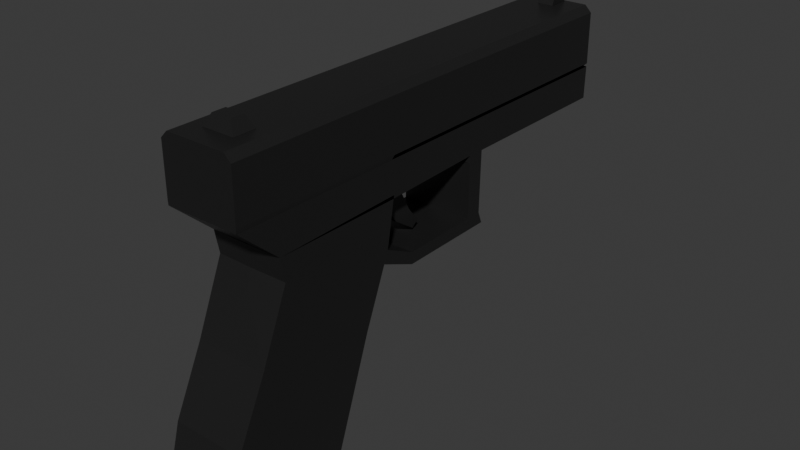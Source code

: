 # Source: gun_v2.blend  (saved by Blender 4.5.90; exported with 4.5.12 LTS)
import bpy
from mathutils import Matrix  # noqa: F401  (used for matrix-valued properties, if any)

bpy.ops.wm.read_factory_settings(use_empty=True)
scene = bpy.context.scene
scene.name = 'Scene'

# ---- collections
col_collection = bpy.data.collections.new('Collection'); scene.collection.children.link(col_collection)

# ---- images (referenced by path relative to the original .blend; pixels are not part of the script)
import os
ASSET_DIR = os.environ.get("B2B_ASSET_DIR", "")  # directory of the original .blend (textures are referenced by path, not embedded)
HERE = os.path.dirname(os.path.abspath(__file__))  # packed textures are extracted next to this script under _unpacked/

def load_image(name, relpath, width, height, colorspace="sRGB"):
    """Load a texture the original file referenced (path relative to the .blend, or extracted next to this script)."""
    p = next((c for c in (os.path.join(HERE, relpath), os.path.join(ASSET_DIR, relpath)) if relpath and os.path.exists(c)), "")
    if p:
        img = bpy.data.images.load(p, check_existing=True)
        img.name = name
    else:  # same state as the original file: an image datablock whose file is absent (Cycles renders it pink)
        img = bpy.data.images.new(name, width, height)
        img.source = "FILE"
        img.filepath = "//" + (relpath or name)
    img.colorspace_settings.name = colorspace
    return img
img_poliigon_metalpaintedmatte_7037_ambientocclusion_2k_jpg = load_image('Poliigon_MetalPaintedMatte_7037_AmbientOcclusion_2K_jpg', 'Poliigon_MetalPaintedMatte_7037_AmbientOcclusion.jpg', 1024, 1024, 'Non-Color')
img_poliigon_metalpaintedmatte_7037_basecolor_2k_jpg = load_image('Poliigon_MetalPaintedMatte_7037_BaseColor_2K_jpg', 'Poliigon_MetalPaintedMatte_7037_BaseColor.jpg', 1024, 1024, 'sRGB')
img_poliigon_metalpaintedmatte_7037_displacement_2k_tiff = load_image('Poliigon_MetalPaintedMatte_7037_Displacement_2K_tiff', 'Poliigon_MetalPaintedMatte_7037_Displacement.tiff', 1024, 1024, 'Non-Color')
img_poliigon_metalpaintedmatte_7037_metallic_2k_jpg = load_image('Poliigon_MetalPaintedMatte_7037_Metallic_2K_jpg', 'Poliigon_MetalPaintedMatte_7037_Metallic.jpg', 1024, 1024, 'Non-Color')
img_poliigon_metalpaintedmatte_7037_normal_2k_png = load_image('Poliigon_MetalPaintedMatte_7037_Normal_2K_png', 'Poliigon_MetalPaintedMatte_7037_Normal.png', 1024, 1024, 'Non-Color')
img_poliigon_metalpaintedmatte_7037_roughness_2k_jpg = load_image('Poliigon_MetalPaintedMatte_7037_Roughness_2K_jpg', 'Poliigon_MetalPaintedMatte_7037_Roughness.jpg', 1024, 1024, 'Non-Color')

# ---- materials (node trees are filled in below, after node groups)
mat_material = bpy.data.materials.new('Material')
mat_material.alpha_threshold = 0.0
mat_material.roughness = 0.5
mat_material.line_color = (0.0, 0.0, 0.0, 1.0)
mat_poliigon_metalpaintedmatte_7037_2k = bpy.data.materials.new('Poliigon_MetalPaintedMatte_7037_2K')

# ---- node groups
ng_simple_uv_mapping = bpy.data.node_groups.new('.simple_uv_mapping', 'ShaderNodeTree')
_s = ng_simple_uv_mapping.interface.new_socket(name='UV', in_out='OUTPUT', socket_type='NodeSocketVector')
_s = ng_simple_uv_mapping.interface.new_socket(name='UV', in_out='INPUT', socket_type='NodeSocketVector')
_s = ng_simple_uv_mapping.interface.new_socket(name='Scale', in_out='INPUT', socket_type='NodeSocketFloat')
_s = ng_simple_uv_mapping.interface.new_socket(name='Rotation', in_out='INPUT', socket_type='NodeSocketFloat')
_s = ng_simple_uv_mapping.interface.new_socket(name='Translate X', in_out='INPUT', socket_type='NodeSocketFloat')
_s = ng_simple_uv_mapping.interface.new_socket(name='Translate Y', in_out='INPUT', socket_type='NodeSocketFloat')
_s = ng_simple_uv_mapping.interface.new_socket(name='Aspect Ratio', in_out='INPUT', socket_type='NodeSocketFloat')
_N = ng_simple_uv_mapping.nodes; _L = ng_simple_uv_mapping.links
n0 = _N.new('NodeGroupInput'); n0.name = 'Group Input'; n0.location = (0, 0)
n1 = _N.new('NodeGroupOutput'); n1.name = 'Group Output'; n1.location = (1250, 0)
n2 = _N.new('ShaderNodeVectorMath'); n2.name = 'Scale (Multiply)'; n2.location = (250, 0)
n2.label = 'Scale (Multiply)'
n2.operation = 'MULTIPLY'
n3 = _N.new('ShaderNodeCombineXYZ'); n3.name = 'Aspect Ratio Factor'; n3.location = (250, -350)
n3.label = 'Aspect Ratio Factor'
n3.inputs[0].default_value = 1.0
n3.inputs[2].default_value = 1.0
n4 = _N.new('ShaderNodeVectorMath'); n4.name = 'Aspect Ration (Multiply)'; n4.location = (500, 0)
n4.label = 'Aspect Ration (Multiply)'
n4.operation = 'MULTIPLY'
n5 = _N.new('ShaderNodeCombineXYZ'); n5.name = 'Translation Offset'; n5.location = (500, -350)
n5.label = 'Translation Offset'
n6 = _N.new('ShaderNodeVectorMath'); n6.name = 'Translation (Add)'; n6.location = (750, 0)
n6.label = 'Translation (Add)'
n7 = _N.new('ShaderNodeMath'); n7.name = 'Math'; n7.location = (750, -350)
n7.operation = 'RADIANS'
n8 = _N.new('ShaderNodeVectorRotate'); n8.name = 'Vector Rotate'; n8.location = (1000, 0)
_L.new(n0.outputs[0], n2.inputs[0])
_L.new(n0.outputs[1], n2.inputs[1])
_L.new(n0.outputs[5], n3.inputs[1])
_L.new(n0.outputs[3], n5.inputs[0])
_L.new(n0.outputs[4], n5.inputs[1])
_L.new(n0.outputs[2], n7.inputs[0])
_L.new(n2.outputs[0], n4.inputs[0])
_L.new(n3.outputs[0], n4.inputs[1])
_L.new(n4.outputs[0], n6.inputs[0])
_L.new(n5.outputs[0], n6.inputs[1])
_L.new(n6.outputs[0], n8.inputs[0])
_L.new(n7.outputs[0], n8.inputs[3])
_L.new(n8.outputs[0], n1.inputs[0])
n1.is_active_output = True

# ---- material node trees
mat_material.use_nodes = True; mat_material.node_tree.nodes.clear()
_N = mat_material.node_tree.nodes; _L = mat_material.node_tree.links
n0 = _N.new('ShaderNodeOutputMaterial'); n0.name = 'Material Output'; n0.location = (200, 100)
n1 = _N.new('ShaderNodeBsdfPrincipled'); n1.name = 'Principled BSDF'; n1.location = (-200, 100)
n1.inputs[0].default_value = (0.05985, 0.05985, 0.05985, 1.0)
n1.inputs[1].default_value = 0.7714
n1.inputs[2].default_value = 0.38
n1.inputs[3].default_value = 1.45
_L.new(n1.outputs[0], n0.inputs[0])
n0.is_active_output = True
mat_poliigon_metalpaintedmatte_7037_2k.use_nodes = True; mat_poliigon_metalpaintedmatte_7037_2k.node_tree.nodes.clear()
_N = mat_poliigon_metalpaintedmatte_7037_2k.node_tree.nodes; _L = mat_poliigon_metalpaintedmatte_7037_2k.node_tree.links
n0 = _N.new('ShaderNodeBsdfPrincipled'); n0.name = 'Principled BSDF'; n0.location = (-150, 100)
n0.distribution = 'GGX'
n0.subsurface_method = 'RANDOM_WALK_SKIN'
n1 = _N.new('ShaderNodeOutputMaterial'); n1.name = 'Material Output'; n1.location = (200, 100)
n2 = _N.new('NodeFrame'); n2.name = 'Textures'; n2.location = (-780, 136)
n2.label = 'Textures'
n2.width = 300
n3 = _N.new('ShaderNodeTexImage'); n3.name = 'AmbientOcclusion'; n3.location = (30, -386)
n3.label = 'AmbientOcclusion'
n3.image = img_poliigon_metalpaintedmatte_7037_ambientocclusion_2k_jpg
n4 = _N.new('ShaderNodeTexImage'); n4.name = 'BaseColor'; n4.location = (30, -36)
n4.label = 'BaseColor'
n4.image = img_poliigon_metalpaintedmatte_7037_basecolor_2k_jpg
n5 = _N.new('ShaderNodeTexImage'); n5.name = 'Displacement'; n5.location = (30, -1786)
n5.label = 'Displacement'
n5.image = img_poliigon_metalpaintedmatte_7037_displacement_2k_tiff
n5.interpolation = 'Cubic'
n6 = _N.new('ShaderNodeTexImage'); n6.name = 'Metallic'; n6.location = (30, -736)
n6.label = 'Metallic'
n6.image = img_poliigon_metalpaintedmatte_7037_metallic_2k_jpg
n7 = _N.new('ShaderNodeTexImage'); n7.name = 'Normal'; n7.location = (30, -1436)
n7.label = 'Normal'
n7.image = img_poliigon_metalpaintedmatte_7037_normal_2k_png
n8 = _N.new('ShaderNodeTexImage'); n8.name = 'Roughness'; n8.location = (30, -1086)
n8.label = 'Roughness'
n8.image = img_poliigon_metalpaintedmatte_7037_roughness_2k_jpg
n9 = _N.new('ShaderNodeMix'); n9.name = 'COLOR * AO'; n9.location = (-400, 100)
n9.label = 'COLOR * AO'
n9.data_type = 'RGBA'
n9.blend_type = 'MULTIPLY'
n9.inputs[0].default_value = 0.0
n10 = _N.new('ShaderNodeDisplacement'); n10.name = 'Displacement.001'; n10.location = (-400, -1650)
n10.inputs[2].default_value = 0.2
n11 = _N.new('ShaderNodeNormalMap'); n11.name = 'Normal Map'; n11.location = (-400, -1300)
n12 = _N.new('NodeFrame'); n12.name = 'Texture Projection/Mapping'; n12.location = (-1380, 136)
n12.label = 'Texture Projection/Mapping'
n12.width = 560
n13 = _N.new('ShaderNodeTexCoord'); n13.name = 'Texture Coordinate'; n13.location = (30, -36)
n14 = _N.new('ShaderNodeGroup'); n14.name = '.simple_uv_mapping'; n14.location = (280, -36)
n14.label = '.simple_uv_mapping'
n14.width = 250
n14.node_tree = ng_simple_uv_mapping
n14.inputs[1].default_value = 1.0
n14.inputs[2].default_value = 0.0
n14.inputs[3].default_value = 0.0
n14.inputs[4].default_value = 0.0
n14.inputs[5].default_value = 1.0
n3.parent = n2
n4.parent = n2
n5.parent = n2
n6.parent = n2
n7.parent = n2
n8.parent = n2
n13.parent = n12
n14.parent = n12
_L.new(n0.outputs[0], n1.inputs[0])
_L.new(n4.outputs[0], n9.inputs[6])
_L.new(n3.outputs[0], n9.inputs[7])
_L.new(n9.outputs[2], n0.inputs[0])
_L.new(n5.outputs[0], n10.inputs[0])
_L.new(n6.outputs[0], n0.inputs[1])
_L.new(n7.outputs[0], n11.inputs[1])
_L.new(n11.outputs[0], n0.inputs[5])
_L.new(n8.outputs[0], n0.inputs[2])
_L.new(n13.outputs[2], n14.inputs[0])
_L.new(n14.outputs[0], n3.inputs[0])
_L.new(n14.outputs[0], n4.inputs[0])
_L.new(n14.outputs[0], n5.inputs[0])
_L.new(n14.outputs[0], n6.inputs[0])
_L.new(n14.outputs[0], n7.inputs[0])
_L.new(n14.outputs[0], n8.inputs[0])
n1.is_active_output = True

# ---- world
world_world = bpy.data.worlds.new('World'); scene.world = world_world
world_world.use_nodes = True; world_world.node_tree.nodes.clear()
_N = world_world.node_tree.nodes; _L = world_world.node_tree.links
n0 = _N.new('ShaderNodeOutputWorld'); n0.name = 'World Output'; n0.location = (200, 100)
n1 = _N.new('ShaderNodeBackground'); n1.name = 'Background'; n1.location = (-200, 100)
n1.inputs[0].default_value = (0.05088, 0.05088, 0.05088, 1.0)
_L.new(n1.outputs[0], n0.inputs[0])
n0.is_active_output = True
world_world.color = (0.05088, 0.05088, 0.05088)
world_world.sun_shadow_jitter_overblur = 0.0

# ---- meshes
me_cube_005 = bpy.data.meshes.new('Cube.005')
me_cube_005.from_pydata([(-0.3547, -2.489, -1.48), (-0.3547, -1.833, 0.2573), (-0.3547, -1.24, -1.525), (-0.3547, -0.6741, 0.1917), (0.0, -1.063, -1.027), (0.0, -2.315, -0.8457), (-0.3547, -1.063, -1.027), (-0.3547, -2.315, -0.8457), (0.0, -1.24, -1.525), (0.0, -2.489, -1.48), (0.0, -1.833, 0.2573), (-0.3547, -2.025, -0.2424), (0.0, -2.025, -0.2424), (-0.3547, -0.8594, -0.4523), (0.0, -0.8594, -0.4523), (-0.3547, -1.833, 0.2573), (0.0, -1.833, 0.2573), (-0.3547, -1.833, 0.2573), (-0.3547, -0.6741, 0.1917), (0.0, -1.833, 0.2573), (-0.3547, -1.833, 0.2573), (-0.3547, -0.6741, 0.1917), (-0.3547, -1.833, 0.2573), (-0.3547, -0.6741, 0.1917), (-0.3547, -1.833, 0.2573), (-0.3547, -0.6741, 0.1917), (-0.3547, -2.187, 0.9923), (-0.3547, -0.5043, 0.9923), (0.0, -2.187, 0.9923), (0.0, -0.5043, 0.9923), (0.0, -1.791, 0.6435), (-0.3547, -0.5136, 0.6457), (0.0, -0.5136, 0.6457), (-0.3547, -1.791, 0.6435), (-0.3547, 2.364, 0.9923), (0.0, 2.364, 0.9923), (-0.3547, 2.355, 0.6751), (0.0, 2.355, 0.6457), (-0.3547, -2.187, 0.9923), (-0.3547, -0.5043, 0.9923), (0.0, -2.187, 0.9923), (0.0, -0.5043, 0.9923), (-0.3547, 2.364, 0.9923), (0.0, 2.364, 0.9923), (0.0, -2.025, -0.2424), (0.0, -2.315, -0.8457), (-0.3547, -2.315, -0.8457), (-0.3547, -2.025, -0.2424), (-0.3547, -1.063, -1.027), (-0.3547, -0.8594, -0.4523), (-0.3547, -1.063, -1.027), (0.0, -1.063, -1.027), (-0.3547, -0.8594, -0.4523), (0.0, -0.8594, -0.4523), (0.0, -2.025, -0.2424), (0.0, -2.315, -0.8457), (-0.3547, -2.315, -0.8457), (-0.3547, -2.025, -0.2424), (-0.3547, -1.063, -1.027), (-0.3547, -0.8594, -0.4523), (-0.3547, -1.063, -1.027), (0.0, -1.063, -1.027), (-0.3547, -0.8594, -0.4523), (0.0, -0.8594, -0.4523), (0.0, -2.025, -0.2424), (0.0, -2.315, -0.8457), (-0.3547, -2.315, -0.8457), (-0.3547, -2.025, -0.2424), (-0.3547, -1.063, -1.027), (-0.3547, -0.8594, -0.4523), (-0.3547, -1.063, -1.027), (0.0, -1.063, -1.027), (-0.3547, -0.8594, -0.4523), (0.0, -0.8594, -0.4523), (0.0, -2.025, -0.2424), (0.0, -2.315, -0.8457), (-0.3547, -2.315, -0.8457), (-0.3547, -2.025, -0.2424), (-0.3547, -1.063, -1.027), (-0.3547, -0.8594, -0.4523), (-0.3547, -2.025, -0.2424), (0.0, -2.025, -0.2424), (-0.3547, -0.8594, -0.4523), (0.0, -0.8594, -0.4523), (-0.3547, -1.748, 0.4187), (0.0, -1.757, 0.4209), (-0.3547, -0.5917, 0.211), (0.0, -0.5917, 0.211), (-0.3547, -1.791, 0.6435), (0.0, -1.795, 0.6436), (-0.3547, -0.5136, 0.6751), (0.0, -0.5088, 0.6436), (-0.3547, -0.5526, 0.4284), (-0.3547, -1.77, 0.5311), (0.0, -1.776, 0.5323), (0.0, -0.5502, 0.4273), (-0.3547, -0.6381, 0.09614), (-0.3547, -1.796, 0.3042), (0.0, -1.803, 0.3061), (0.0, -0.6381, 0.09614), (-0.3547, 0.6603, 0.07227), (0.0, 0.6603, 0.07227), (-0.3547, 0.7072, -0.0426), (0.0, 0.7072, -0.0426), (0.0, -0.2794, 0.06057), (-0.3547, -0.2806, -0.0543), (0.0, -0.2806, -0.0543), (-0.3547, -0.2794, 0.06057), (0.0, 0.4968, 0.07023), (-0.3547, 0.5353, -0.04464), (-0.3547, 0.4968, 0.07023), (0.0, 0.5353, -0.04464), (-0.3547, 0.6829, 0.9923), (-0.3547, 0.6736, 0.6751), (0.0, 0.6829, 0.9923), (0.0, 0.6736, 0.6457), (-0.3547, 0.5044, 0.6751), (0.0, 0.5044, 0.6457), (-0.3547, 0.5137, 0.9923), (0.0, 0.5137, 0.9923), (0.0, 0.44, 0.6457), (0.0, 0.7283, 0.6457), (-0.3547, 0.6736, 0.6751), (-0.3547, 0.5044, 0.6751), (0.0, 0.5035, 0.5792), (-0.3547, 0.5035, 0.6052), (-0.3547, 0.6721, 0.6055), (0.0, 0.6721, 0.5794)], [(16, 19), (10, 16), (15, 17), (23, 21), (21, 3), (17, 24), (25, 18)], [(2, 6, 4, 8), (47, 49, 59, 57), (13, 6, 48, 49), (1, 15, 22, 20), (9, 5, 7, 0), (2, 8, 9, 0), (0, 7, 6, 2), (12, 11, 47, 44), (113, 112, 34, 36), (29, 27, 26, 28), (31, 33, 26, 27), (33, 30, 28, 26), (37, 36, 34, 35), (112, 114, 35, 34), (115, 113, 36, 37), (41, 39, 38, 40), (39, 41, 43, 42), (4, 6, 50, 51), (48, 46, 56, 58), (11, 13, 49, 47), (6, 7, 46, 48), (7, 5, 45, 46), (57, 59, 69, 67), (52, 53, 63, 62), (58, 56, 66, 68), (46, 45, 55, 56), (49, 48, 58, 59), (44, 47, 57, 54), (6, 13, 52, 50), (13, 14, 53, 52), (62, 63, 73, 72), (68, 66, 76, 78), (64, 67, 77, 74), (51, 50, 60, 61), (56, 55, 65, 66), (50, 52, 62, 60), (59, 58, 68, 69), (54, 57, 67, 64), (70, 72, 73, 71), (75, 74, 77, 76), (76, 77, 79, 78), (67, 69, 79, 77), (61, 60, 70, 71), (66, 65, 75, 76), (60, 62, 72, 70), (69, 68, 78, 79), (13, 11, 80, 82), (11, 12, 81, 80), (14, 13, 82, 83), (96, 97, 84, 86), (97, 98, 85, 84), (111, 109, 102, 103), (92, 93, 88, 90), (93, 94, 89, 88), (95, 92, 90, 91), (87, 86, 92, 95), (84, 85, 94, 93), (86, 84, 93, 92), (83, 82, 96, 99), (80, 81, 98, 97), (82, 80, 97, 96), (103, 102, 100, 101), (109, 110, 100, 102), (126, 125, 123, 122), (86, 87, 104, 107), (96, 86, 107, 105), (99, 96, 105, 106), (107, 104, 108, 110), (105, 107, 110, 109), (106, 105, 109, 111), (117, 116, 113, 115), (118, 119, 114, 112), (116, 118, 112, 113), (31, 27, 118, 116), (27, 29, 119, 118), (32, 31, 116, 117), (123, 120, 121, 122), (127, 126, 122, 121), (125, 124, 120, 123), (110, 108, 124, 125), (101, 100, 126, 127), (100, 110, 125, 126)])
_uv = me_cube_005.uv_layers.new(name='UVMap')
_uv.uv.foreach_set('vector', [0.375, 0.25, 0.4555, 0.25, 0.4555, 0.375, 0.375, 0.375, 0.0, 0.0, 0.0, 0.0, 0.0, 0.0, 0.0, 0.0, 0.5482, 0.25, 0.4555, 0.25, 0.4555, 0.25, 0.5482, 0.25, 0.625, 1.0, 0.625, 1.0, 0.625, 1.0, 0.625, 1.0, 0.375, 0.875, 0.4555, 0.875, 0.4555, 1.0, 0.375, 1.0, 0.125, 0.5, 0.25, 0.5, 0.25, 0.75, 0.125, 0.75, 0.375, 0.0, 0.4555, 0.0, 0.4555, 0.25, 0.375, 0.25, 0.0, 0.0, 0.0, 0.0, 0.0, 0.0, 0.0, 0.0, 0.875, 0.5, 0.875, 0.5, 0.875, 0.5, 0.875, 0.5, 0.75, 0.5, 0.875, 0.5, 0.875, 0.75, 0.75, 0.75, 0.875, 0.5, 0.875, 0.75, 0.875, 0.75, 0.875, 0.5, 0.625, 1.0, 0.625, 0.875, 0.625, 0.875, 0.625, 1.0, 0.625, 0.375, 0.625, 0.25, 0.625, 0.25, 0.625, 0.375, 0.875, 0.5, 0.75, 0.5, 0.75, 0.5, 0.875, 0.5, 0.625, 0.375, 0.625, 0.25, 0.625, 0.25, 0.625, 0.375, 0.75, 0.5, 0.875, 0.5, 0.875, 0.75, 0.75, 0.75, 0.875, 0.5, 0.75, 0.5, 0.75, 0.5, 0.875, 0.5, 0.4555, 0.375, 0.4555, 0.25, 0.4555, 0.25, 0.4555, 0.375, 0.4555, 0.25, 0.4555, 0.0, 0.4555, 0.0, 0.4555, 0.25, 0.0, 0.0, 0.0, 0.0, 0.0, 0.0, 0.0, 0.0, 0.4555, 0.25, 0.4555, 0.0, 0.4555, 0.0, 0.4555, 0.25, 0.4555, 1.0, 0.4555, 0.875, 0.4555, 0.875, 0.4555, 1.0, 0.0, 0.0, 0.0, 0.0, 0.0, 0.0, 0.0, 0.0, 0.0, 0.0, 0.0, 0.0, 0.0, 0.0, 0.0, 0.0, 0.4555, 0.25, 0.4555, 0.0, 0.4555, 0.0, 0.4555, 0.25, 0.4555, 1.0, 0.4555, 0.875, 0.4555, 0.875, 0.4555, 1.0, 0.5482, 0.25, 0.4555, 0.25, 0.4555, 0.25, 0.5482, 0.25, 0.0, 0.0, 0.0, 0.0, 0.0, 0.0, 0.0, 0.0, 0.4555, 0.25, 0.5482, 0.25, 0.5482, 0.25, 0.4555, 0.25, 0.0, 0.0, 0.0, 0.0, 0.0, 0.0, 0.0, 0.0, 0.0, 0.0, 0.0, 0.0, 0.0, 0.0, 0.0, 0.0, 0.4555, 0.25, 0.4555, 0.0, 0.4555, 0.0, 0.4555, 0.25, 0.0, 0.0, 0.0, 0.0, 0.0, 0.0, 0.0, 0.0, 0.4555, 0.375, 0.4555, 0.25, 0.4555, 0.25, 0.4555, 0.375, 0.4555, 1.0, 0.4555, 0.875, 0.4555, 0.875, 0.4555, 1.0, 0.4555, 0.25, 0.5482, 0.25, 0.5482, 0.25, 0.4555, 0.25, 0.5482, 0.25, 0.4555, 0.25, 0.4555, 0.25, 0.5482, 0.25, 0.0, 0.0, 0.0, 0.0, 0.0, 0.0, 0.0, 0.0, 0.4555, 0.25, 0.5482, 0.25, 0.5482, 0.375, 0.4555, 0.375, 0.4555, 0.875, 0.5482, 0.875, 0.5482, 1.0, 0.4555, 1.0, 0.4555, 0.0, 0.5482, 0.0, 0.5482, 0.25, 0.4555, 0.25, 0.0, 0.0, 0.0, 0.0, 0.0, 0.0, 0.0, 0.0, 0.4555, 0.375, 0.4555, 0.25, 0.4555, 0.25, 0.4555, 0.375, 0.4555, 1.0, 0.4555, 0.875, 0.4555, 0.875, 0.4555, 1.0, 0.4555, 0.25, 0.5482, 0.25, 0.5482, 0.25, 0.4555, 0.25, 0.5482, 0.25, 0.4555, 0.25, 0.4555, 0.25, 0.5482, 0.25, 0.0, 0.0, 0.0, 0.0, 0.0, 0.0, 0.0, 0.0, 0.0, 0.0, 0.0, 0.0, 0.0, 0.0, 0.0, 0.0, 0.0, 0.0, 0.0, 0.0, 0.0, 0.0, 0.0, 0.0, 0.0, 0.0, 0.0, 0.0, 0.0, 0.0, 0.0, 0.0, 0.0, 0.0, 0.0, 0.0, 0.0, 0.0, 0.0, 0.0, 0.0, 0.0, 0.0, 0.0, 0.0, 0.0, 0.0, 0.0, 0.0, 0.0, 0.0, 0.0, 0.0, 0.0, 0.0, 0.0, 0.0, 0.0, 0.0, 0.0, 0.0, 0.0, 0.0, 0.0, 0.0, 0.0, 0.0, 0.0, 0.0, 0.0, 0.0, 0.0, 0.0, 0.0, 0.0, 0.0, 0.0, 0.0, 0.0, 0.0, 0.0, 0.0, 0.0, 0.0, 0.0, 0.0, 0.0, 0.0, 0.0, 0.0, 0.0, 0.0, 0.0, 0.0, 0.0, 0.0, 0.0, 0.0, 0.0, 0.0, 0.0, 0.0, 0.0, 0.0, 0.0, 0.0, 0.0, 0.0, 0.0, 0.0, 0.0, 0.0, 0.0, 0.0, 0.0, 0.0, 0.0, 0.0, 0.0, 0.0, 0.0, 0.0, 0.0, 0.0, 0.0, 0.0, 0.0, 0.0, 0.0, 0.0, 0.0, 0.0, 0.0, 0.0, 0.0, 0.0, 0.0, 0.0, 0.0, 0.0, 0.0, 0.0, 0.0, 0.0, 0.0, 0.0, 0.0, 0.0, 0.0, 0.0, 0.0, 0.0, 0.0, 0.0, 0.0, 0.0, 0.0, 0.0, 0.0, 0.0, 0.0, 0.0, 0.0, 0.0, 0.0, 0.0, 0.0, 0.0, 0.0, 0.0, 0.0, 0.0, 0.0, 0.0, 0.0, 0.0, 0.0, 0.0, 0.0, 0.0, 0.0, 0.0, 0.0, 0.0, 0.0, 0.0, 0.0, 0.0, 0.0, 0.0, 0.0, 0.0, 0.625, 0.375, 0.625, 0.25, 0.625, 0.25, 0.625, 0.375, 0.875, 0.5, 0.75, 0.5, 0.75, 0.5, 0.875, 0.5, 0.875, 0.5, 0.875, 0.5, 0.875, 0.5, 0.875, 0.5, 0.875, 0.5, 0.875, 0.5, 0.875, 0.5, 0.875, 0.5, 0.875, 0.5, 0.75, 0.5, 0.75, 0.5, 0.875, 0.5, 0.625, 0.375, 0.625, 0.25, 0.625, 0.25, 0.625, 0.375, 0.0, 0.0, 0.0, 0.0, 0.0, 0.0, 0.0, 0.0, 0.0, 0.0, 0.0, 0.0, 0.0, 0.0, 0.0, 0.0, 0.0, 0.0, 0.0, 0.0, 0.0, 0.0, 0.0, 0.0, 0.0, 0.0, 0.0, 0.0, 0.0, 0.0, 0.0, 0.0, 0.0, 0.0, 0.0, 0.0, 0.0, 0.0, 0.0, 0.0, 0.0, 0.0, 0.0, 0.0, 0.0, 0.0, 0.0, 0.0])
me_cube_005.materials.append(mat_material)
me_cube_005.update()
me_cube_009 = bpy.data.meshes.new('Cube.009')
me_cube_009.from_pydata([(0.0, -2.187, 0.9923), (0.0, -0.5043, 0.9923), (0.0, 2.364, 0.9923), (0.0, -2.187, 1.587), (0.0, -0.5043, 1.587), (0.0, 2.364, 1.587), (-0.2912, -2.187, 1.587), (-0.3574, -2.187, 1.521), (-0.2912, -0.5043, 1.587), (-0.3574, -0.5043, 1.521), (-0.3574, 2.364, 1.521), (-0.2912, 2.364, 1.587), (-0.3574, -2.187, 1.027), (-0.3541, -2.187, 0.9923), (-0.3574, -0.5043, 1.027), (-0.3574, 2.364, 1.027), (-0.357, -0.5043, 1.022), (-0.3242, -0.5043, 0.9923), (-0.3541, -0.5342, 0.9923), (-0.3242, 2.364, 0.9923), (-0.357, 2.364, 1.022)], [], [(6, 8, 9, 7), (8, 11, 10, 9), (4, 8, 6, 3), (8, 4, 5, 11), (14, 12, 7, 9), (12, 13, 0, 3, 6, 7), (15, 14, 9, 10), (16, 17, 18), (19, 17, 16, 20), (14, 15, 20, 16), (12, 14, 16, 18, 13), (17, 19, 2, 1), (1, 0, 13, 18, 17), (2, 19, 20, 15, 10, 11, 5)])
_uv = me_cube_009.uv_layers.new(name='UVMap')
_uv.uv.foreach_set('vector', [0.8573, 0.75, 0.8573, 0.5, 0.875, 0.5, 0.875, 0.75, 0.8573, 0.5, 0.8573, 0.5, 0.875, 0.5, 0.875, 0.5, 0.75, 0.5, 0.8573, 0.5, 0.8573, 0.75, 0.75, 0.75, 0.8573, 0.5, 0.75, 0.5, 0.75, 0.5, 0.8573, 0.5, 0.875, 0.5, 0.875, 0.75, 0.875, 0.75, 0.875, 0.5, 0.875, 0.75, 0.8658, 0.75, 0.75, 0.75, 0.75, 0.75, 0.8573, 0.75, 0.875, 0.75, 0.875, 0.5, 0.875, 0.5, 0.875, 0.5, 0.875, 0.5, 0.8738, 0.5, 0.856, 0.5, 0.8658, 0.5045, 0.856, 0.5, 0.856, 0.5, 0.8738, 0.5, 0.8738, 0.5, 0.875, 0.5, 0.875, 0.5, 0.8738, 0.5, 0.8738, 0.5, 0.875, 0.75, 0.875, 0.5, 0.8738, 0.5, 0.8658, 0.5045, 0.8658, 0.75, 0.856, 0.5, 0.856, 0.5, 0.75, 0.5, 0.75, 0.5, 0.75, 0.5, 0.75, 0.75, 0.8658, 0.75, 0.8658, 0.5045, 0.856, 0.5, 0.75, 0.5, 0.856, 0.5, 0.8738, 0.5, 0.875, 0.5, 0.875, 0.5, 0.8573, 0.5, 0.75, 0.5])
me_cube_009.materials.append(mat_material)
me_cube_009.update()
me_circle = bpy.data.meshes.new('Circle')
me_circle.from_pydata([(0.0, 1.0, 0.0), (-0.7071, 0.7071, 0.0), (-1.0, 0.0, 0.0), (-0.7071, -0.7071, 0.0), (0.0, -1.0, 0.0), (0.7071, -0.7071, 0.0), (1.0, 0.0, 0.0), (0.7071, 0.7071, 0.0), (0.0, 1.0, 0.0), (-0.7071, 0.7071, 0.0), (-1.0, 0.0, 0.0), (-0.7071, -0.7071, 0.0), (0.0, -1.0, 0.0), (0.7071, -0.7071, 0.0), (1.0, 0.0, 0.0), (0.7071, 0.7071, 0.0), (-1.959e-09, 0.8111, -1.784e-14), (-0.5735, 0.5735, -1.576e-14), (-0.8111, 4.039e-28, -1.074e-14), (-0.5735, -0.5735, -5.714e-15), (-1.959e-09, -0.8111, -3.632e-15), (0.5735, -0.5735, -5.714e-15), (0.8111, 4.039e-28, -1.074e-14), (0.5735, 0.5735, -1.576e-14), (0.0, -1.0, 0.0), (-0.7071, -0.7071, 0.0), (-1.959e-09, -0.8111, -3.632e-15), (-0.5735, -0.5735, -5.714e-15), (-0.7071, 0.7071, 0.0), (0.0, 1.0, 0.0), (-1.0, 0.0, 0.0), (-0.7071, -0.7071, 0.0), (0.7071, -0.7071, 0.0), (0.0, -1.0, 0.0), (1.0, 0.0, 0.0), (0.7071, 0.7071, 0.0), (-0.5735, 0.5735, -1.576e-14), (-1.959e-09, 0.8111, -1.784e-14), (-0.8111, 4.039e-28, -1.074e-14), (-0.5735, -0.5735, -5.714e-15), (0.5735, -0.5735, -5.714e-15), (-1.959e-09, -0.8111, -3.632e-15), (0.8111, 4.039e-28, -1.074e-14), (0.5735, 0.5735, -1.576e-14), (0.0, -1.0, 0.0), (-0.7071, -0.7071, 0.0), (-1.959e-09, -0.8111, -3.632e-15), (-0.5735, -0.5735, -5.714e-15), (-0.7071, 0.7071, 7.875), (1.668e-21, 1.0, 7.875), (-1.0, -1.137e-13, 7.875), (-0.7071, -0.7071, 7.875), (0.7071, -0.7071, 7.875), (1.668e-21, -1.0, 7.875), (1.0, -1.137e-13, 7.875), (0.7071, 0.7071, 7.875), (-0.5735, 0.5735, 7.875), (-1.959e-09, 0.8111, 7.875), (-0.8111, -1.137e-13, 7.875), (-0.5735, -0.5735, 7.875), (0.5735, -0.5735, 7.875), (-1.959e-09, -0.8111, 7.875), (0.8111, -1.137e-13, 7.875), (0.5735, 0.5735, 7.875), (1.668e-21, -1.0, 7.875), (-0.7071, -0.7071, 7.875), (-1.959e-09, -0.8111, 7.875), (-0.5735, -0.5735, 7.875)], [], [(2, 1, 9, 10), (7, 6, 14, 15), (5, 4, 12, 13), (3, 2, 10, 11), (1, 0, 8, 9), (0, 7, 15, 8), (6, 5, 13, 14), (4, 3, 11, 12), (8, 15, 35, 29), (19, 11, 31, 39), (19, 20, 26, 27), (21, 22, 42, 40), (15, 14, 34, 35), (12, 20, 41, 33), (25, 27, 47, 45), (20, 21, 40, 41), (14, 13, 32, 34), (20, 12, 24, 26), (11, 19, 27, 25), (12, 11, 25, 24), (46, 44, 64, 66), (38, 39, 59, 58), (30, 28, 48, 50), (47, 46, 66, 67), (36, 38, 58, 56), (28, 29, 49, 48), (44, 45, 65, 64), (37, 36, 56, 57), (22, 23, 43, 42), (9, 8, 29, 28), (23, 16, 37, 43), (10, 9, 28, 30), (16, 17, 36, 37), (11, 10, 30, 31), (17, 18, 38, 36), (24, 25, 45, 44), (18, 19, 39, 38), (27, 26, 46, 47), (13, 12, 33, 32), (26, 24, 44, 46), (49, 55, 63, 57), (54, 52, 60, 62), (50, 48, 56, 58), (55, 54, 62, 63), (52, 53, 61, 60), (51, 50, 58, 59), (48, 49, 57, 56), (64, 65, 67, 66), (31, 30, 50, 51), (41, 40, 60, 61), (45, 47, 67, 65), (32, 33, 53, 52), (33, 41, 61, 53), (40, 42, 62, 60), (34, 32, 52, 54), (39, 31, 51, 59), (42, 43, 63, 62), (35, 34, 54, 55), (43, 37, 57, 63), (29, 35, 55, 49)])
_uv = me_circle.uv_layers.new(name='UVMap')
_uv.uv.foreach_set('vector', [0.0, 0.0, 0.0, 0.0, 0.0, 0.0, 0.0, 0.0, 0.0, 0.0, 0.0, 0.0, 0.0, 0.0, 0.0, 0.0, 0.0, 0.0, 0.0, 0.0, 0.0, 0.0, 0.0, 0.0, 0.0, 0.0, 0.0, 0.0, 0.0, 0.0, 0.0, 0.0, 0.0, 0.0, 0.0, 0.0, 0.0, 0.0, 0.0, 0.0, 0.0, 0.0, 0.0, 0.0, 0.0, 0.0, 0.0, 0.0, 0.0, 0.0, 0.0, 0.0, 0.0, 0.0, 0.0, 0.0, 0.0, 0.0, 0.0, 0.0, 0.0, 0.0, 0.0, 0.0, 0.0, 0.0, 0.0, 0.0, 0.0, 0.0, 0.0, 0.0, 0.0, 0.0, 0.0, 0.0, 0.0, 0.0, 0.0, 0.0, 0.0, 0.0, 0.0, 0.0, 0.0, 0.0, 0.0, 0.0, 0.0, 0.0, 0.0, 0.0, 0.0, 0.0, 0.0, 0.0, 0.0, 0.0, 0.0, 0.0, 0.0, 0.0, 0.0, 0.0, 0.0, 0.0, 0.0, 0.0, 0.0, 0.0, 0.0, 0.0, 0.0, 0.0, 0.0, 0.0, 0.0, 0.0, 0.0, 0.0, 0.0, 0.0, 0.0, 0.0, 0.0, 0.0, 0.0, 0.0, 0.0, 0.0, 0.0, 0.0, 0.0, 0.0, 0.0, 0.0, 0.0, 0.0, 0.0, 0.0, 0.0, 0.0, 0.0, 0.0, 0.0, 0.0, 0.0, 0.0, 0.0, 0.0, 0.0, 0.0, 0.0, 0.0, 0.0, 0.0, 0.0, 0.0, 0.0, 0.0, 0.0, 0.0, 0.0, 0.0, 0.0, 0.0, 0.0, 0.0, 0.0, 0.0, 0.0, 0.0, 0.0, 0.0, 0.0, 0.0, 0.0, 0.0, 0.0, 0.0, 0.0, 0.0, 0.0, 0.0, 0.0, 0.0, 0.0, 0.0, 0.0, 0.0, 0.0, 0.0, 0.0, 0.0, 0.0, 0.0, 0.0, 0.0, 0.0, 0.0, 0.0, 0.0, 0.0, 0.0, 0.0, 0.0, 0.0, 0.0, 0.0, 0.0, 0.0, 0.0, 0.0, 0.0, 0.0, 0.0, 0.0, 0.0, 0.0, 0.0, 0.0, 0.0, 0.0, 0.0, 0.0, 0.0, 0.0, 0.0, 0.0, 0.0, 0.0, 0.0, 0.0, 0.0, 0.0, 0.0, 0.0, 0.0, 0.0, 0.0, 0.0, 0.0, 0.0, 0.0, 0.0, 0.0, 0.0, 0.0, 0.0, 0.0, 0.0, 0.0, 0.0, 0.0, 0.0, 0.0, 0.0, 0.0, 0.0, 0.0, 0.0, 0.0, 0.0, 0.0, 0.0, 0.0, 0.0, 0.0, 0.0, 0.0, 0.0, 0.0, 0.0, 0.0, 0.0, 0.0, 0.0, 0.0, 0.0, 0.0, 0.0, 0.0, 0.0, 0.0, 0.0, 0.0, 0.0, 0.0, 0.0, 0.0, 0.0, 0.0, 0.0, 0.0, 0.0, 0.0, 0.0, 0.0, 0.0, 0.0, 0.0, 0.0, 0.0, 0.0, 0.0, 0.0, 0.0, 0.0, 0.0, 0.0, 0.0, 0.0, 0.0, 0.0, 0.0, 0.0, 0.0, 0.0, 0.0, 0.0, 0.0, 0.0, 0.0, 0.0, 0.0, 0.0, 0.0, 0.0, 0.0, 0.0, 0.0, 0.0, 0.0, 0.0, 0.0, 0.0, 0.0, 0.0, 0.0, 0.0, 0.0, 0.0, 0.0, 0.0, 0.0, 0.0, 0.0, 0.0, 0.0, 0.0, 0.0, 0.0, 0.0, 0.0, 0.0, 0.0, 0.0, 0.0, 0.0, 0.0, 0.0, 0.0, 0.0, 0.0, 0.0, 0.0, 0.0, 0.0, 0.0, 0.0, 0.0, 0.0, 0.0, 0.0, 0.0, 0.0, 0.0, 0.0, 0.0, 0.0, 0.0, 0.0, 0.0, 0.0, 0.0, 0.0, 0.0, 0.0, 0.0, 0.0, 0.0, 0.0, 0.0, 0.0, 0.0, 0.0, 0.0, 0.0, 0.0, 0.0, 0.0, 0.0, 0.0, 0.0, 0.0, 0.0, 0.0, 0.0, 0.0, 0.0, 0.0, 0.0, 0.0, 0.0, 0.0, 0.0, 0.0, 0.0, 0.0, 0.0, 0.0, 0.0, 0.0, 0.0, 0.0, 0.0, 0.0, 0.0, 0.0, 0.0, 0.0, 0.0, 0.0, 0.0, 0.0, 0.0, 0.0, 0.0, 0.0, 0.0, 0.0, 0.0, 0.0, 0.0, 0.0, 0.0, 0.0, 0.0, 0.0, 0.0, 0.0, 0.0, 0.0, 0.0, 0.0, 0.0, 0.0, 0.0, 0.0, 0.0, 0.0, 0.0, 0.0, 0.0, 0.0, 0.0, 0.0, 0.0, 0.0, 0.0, 0.0, 0.0, 0.0, 0.0, 0.0, 0.0, 0.0, 0.0, 0.0, 0.0])
me_circle.materials.append(mat_poliigon_metalpaintedmatte_7037_2k)
me_circle.update()
me_cube_011 = bpy.data.meshes.new('Cube.011')
me_cube_011.from_pydata([(-1.0, -1.0, -1.0), (-0.5936, -0.5936, 1.445), (-1.0, 1.0, -1.0), (-0.5936, 0.5936, 1.445), (1.0, -1.0, -1.0), (0.5936, -0.5936, 1.445), (1.0, 1.0, -1.0), (0.5936, 0.5936, 1.445)], [], [(0, 1, 3, 2), (2, 3, 7, 6), (6, 7, 5, 4), (4, 5, 1, 0), (2, 6, 4, 0), (7, 3, 1, 5)])
_uv = me_cube_011.uv_layers.new(name='UVMap')
_uv.uv.foreach_set('vector', [0.375, 0.0, 0.625, 0.0, 0.625, 0.25, 0.375, 0.25, 0.375, 0.25, 0.625, 0.25, 0.625, 0.5, 0.375, 0.5, 0.375, 0.5, 0.625, 0.5, 0.625, 0.75, 0.375, 0.75, 0.375, 0.75, 0.625, 0.75, 0.625, 1.0, 0.375, 1.0, 0.125, 0.5, 0.375, 0.5, 0.375, 0.75, 0.125, 0.75, 0.625, 0.5, 0.875, 0.5, 0.875, 0.75, 0.625, 0.75])
me_cube_011.materials.append(mat_material)
me_cube_011.update()
me_cube_012 = bpy.data.meshes.new('Cube.012')
me_cube_012.from_pydata([(-1.0, -0.2999, -0.767), (-1.0, -1.308, 1.0), (-1.0, 0.5659, -0.767), (-1.0, 1.0, 1.0), (1.0, -0.2999, -0.767), (1.0, -1.308, 1.0), (1.0, 0.5659, -0.767), (1.0, 1.0, 1.0)], [], [(0, 1, 3, 2), (2, 3, 7, 6), (6, 7, 5, 4), (4, 5, 1, 0), (2, 6, 4, 0), (7, 3, 1, 5)])
_uv = me_cube_012.uv_layers.new(name='UVMap')
_uv.uv.foreach_set('vector', [0.375, 0.0, 0.625, 0.0, 0.625, 0.25, 0.375, 0.25, 0.375, 0.25, 0.625, 0.25, 0.625, 0.5, 0.375, 0.5, 0.375, 0.5, 0.625, 0.5, 0.625, 0.75, 0.375, 0.75, 0.375, 0.75, 0.625, 0.75, 0.625, 1.0, 0.375, 1.0, 0.125, 0.5, 0.375, 0.5, 0.375, 0.75, 0.125, 0.75, 0.625, 0.5, 0.875, 0.5, 0.875, 0.75, 0.625, 0.75])
me_cube_012.materials.append(mat_material)
me_cube_012.update()
me_cube_013 = bpy.data.meshes.new('Cube.013')
me_cube_013.from_pydata([(-1.0, -1.162, -0.8512), (-1.0, -1.149, 0.8956), (-1.0, 1.0, -1.0), (-1.0, 1.0, 1.0), (1.0, -1.162, -0.8512), (1.0, -1.149, 0.8956), (1.0, 1.0, -1.0), (1.0, 1.0, 1.0), (-1.0, -3.16, -1.202), (-1.0, -3.159, 0.2137), (1.0, -3.159, 0.2137), (1.0, -3.16, -1.202), (-1.0, -4.551, -1.717), (-1.0, -4.787, -1.062), (1.0, -4.787, -1.062), (1.0, -4.551, -1.717)], [], [(0, 1, 3, 2), (2, 3, 7, 6), (6, 7, 5, 4), (1, 0, 8, 9), (2, 6, 4, 0), (7, 3, 1, 5), (8, 11, 15, 12), (0, 4, 11, 8), (5, 1, 9, 10), (4, 5, 10, 11), (15, 14, 13, 12), (9, 8, 12, 13), (10, 9, 13, 14), (11, 10, 14, 15)])
_uv = me_cube_013.uv_layers.new(name='UVMap')
_uv.uv.foreach_set('vector', [0.375, 0.0, 0.625, 0.0, 0.625, 0.25, 0.375, 0.25, 0.375, 0.25, 0.625, 0.25, 0.625, 0.5, 0.375, 0.5, 0.375, 0.5, 0.625, 0.5, 0.625, 0.75, 0.375, 0.75, 0.625, 0.0, 0.375, 0.0, 0.375, 0.0, 0.625, 0.0, 0.125, 0.5, 0.375, 0.5, 0.375, 0.75, 0.125, 0.75, 0.625, 0.5, 0.875, 0.5, 0.875, 0.75, 0.625, 0.75, 0.125, 0.75, 0.375, 0.75, 0.375, 0.75, 0.125, 0.75, 0.125, 0.75, 0.375, 0.75, 0.375, 0.75, 0.125, 0.75, 0.625, 0.75, 0.875, 0.75, 0.875, 0.75, 0.625, 0.75, 0.375, 0.75, 0.625, 0.75, 0.625, 0.75, 0.375, 0.75, 0.375, 0.75, 0.625, 0.75, 0.625, 1.0, 0.375, 1.0, 0.625, 0.0, 0.375, 0.0, 0.375, 0.0, 0.625, 0.0, 0.625, 0.75, 0.875, 0.75, 0.875, 0.75, 0.625, 0.75, 0.375, 0.75, 0.625, 0.75, 0.625, 0.75, 0.375, 0.75])
me_cube_013.materials.append(mat_material)
me_cube_013.update()

# ---- objects
ob_cube = bpy.data.objects.new('Cube', me_cube_005)
ob_cube_001 = bpy.data.objects.new('Cube.001', me_cube_009)
ob_circle = bpy.data.objects.new('Circle', me_circle)
ob_cube_002 = bpy.data.objects.new('Cube.002', me_cube_011)
ob_cube_003 = bpy.data.objects.new('Cube.003', me_cube_012)
ob_cube_004 = bpy.data.objects.new('Cube.004', me_cube_013)

# ---- transforms, parenting, visibility, modifiers, constraints
ob_cube.location = (0.0, 0.0, 0.0)
_m = ob_cube.modifiers.new('Mirror', 'MIRROR')
_m.use_clip = True
ob_cube_001.location = (0.0, 0.0, 0.0)
_m = ob_cube_001.modifiers.new('Mirror', 'MIRROR')
_m.use_clip = True
ob_circle.location = (0.0, 1.049, 1.33)
ob_circle.rotation_euler = (-1.571, -0.0, 0.0)
ob_circle.scale = (0.1796, 0.1796, 0.1796)
ob_cube_002.location = (6.438e-18, -1.87, 1.633)
ob_cube_002.scale = (0.1598, 0.1094, 0.04492)
ob_cube_003.location = (0.0, 2.215, 1.66)
ob_cube_003.scale = (-0.08025, -0.09218, -0.072)
ob_cube_004.location = (-1.417e-16, -0.3145, 0.6382)
ob_cube_004.rotation_euler = (1.887, -2.11e-16, -2.911e-16)
ob_cube_004.scale = (0.1271, 0.1271, 0.1271)

# ---- collection membership
col_collection.objects.link(ob_cube)
col_collection.objects.link(ob_cube_001)
col_collection.objects.link(ob_circle)
col_collection.objects.link(ob_cube_002)
col_collection.objects.link(ob_cube_003)
col_collection.objects.link(ob_cube_004)

# ---- scene / render settings (as saved in the file)
scene.frame_start = 1; scene.frame_end = 250; scene.frame_set(1)
scene.render.engine = 'BLENDER_EEVEE_NEXT'
bpy.context.view_layer.update()

# ---- added for rendering (the .blend has no active camera and no usable light): camera, sun
cam_auto = bpy.data.cameras.new('AutoCamera')
cam_auto.lens = 50.0
cam_auto.sensor_width = 36.0
cam_auto.clip_end = 1000.0
ob_auto_camera = bpy.data.objects.new('AutoCamera', cam_auto)
scene.collection.objects.link(ob_auto_camera)
ob_auto_camera.location = (5.51626, -6.63226, 4.50793)
ob_auto_camera.rotation_euler = (1.09748, -7.21219e-08, 0.694738)
scene.camera = ob_auto_camera
light_auto_sun = bpy.data.lights.new('AutoSun', 'SUN')
light_auto_sun.energy = 3.0
light_auto_sun.angle = 0.0523599
ob_auto_sun = bpy.data.objects.new('AutoSun', light_auto_sun)
scene.collection.objects.link(ob_auto_sun)
ob_auto_sun.rotation_euler = (0.872665, 0.174533, 0.523599)
bpy.context.view_layer.update()
